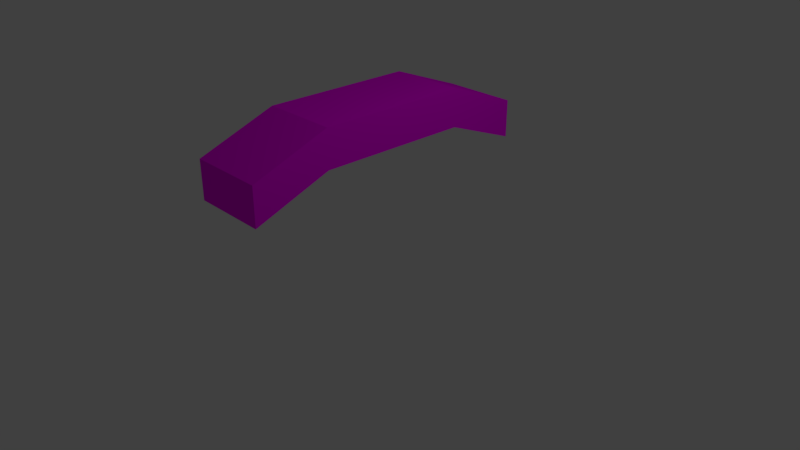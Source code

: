 # Source: Bridge.blend  (saved by Blender 2.79.0; exported with 4.5.12 LTS)
import bpy
from mathutils import Matrix  # noqa: F401  (used for matrix-valued properties, if any)

bpy.ops.wm.read_factory_settings(use_empty=True)
scene = bpy.context.scene
scene.name = 'Scene'

# ---- collections
col_collection_1 = bpy.data.collections.new('Collection 1'); scene.collection.children.link(col_collection_1)

# ---- materials (node trees are filled in below, after node groups)
mat_material_001 = bpy.data.materials.new('Material.001')
mat_material_001.alpha_threshold = 0.0
mat_material_001.use_transparent_shadow = False
mat_material_001.diffuse_color = (1.0, 0.0, 1.0, 1.0)
mat_material_001.roughness = 0.5
mat_material_002 = bpy.data.materials.new('Material.002')
mat_material_002.alpha_threshold = 0.0
mat_material_002.use_transparent_shadow = False
mat_material_002.diffuse_color = (0.0, 1.0, 1.0, 1.0)
mat_material_002.roughness = 0.5
mat_material_003 = bpy.data.materials.new('Material.003')
mat_material_003.alpha_threshold = 0.0
mat_material_003.use_transparent_shadow = False
mat_material_003.diffuse_color = (1.0, 1.0, 0.0, 1.0)
mat_material_003.roughness = 0.5

# ---- material node trees

# ---- world
world_world = bpy.data.worlds.new('World'); scene.world = world_world
world_world.color = (0.05088, 0.05088, 0.05088)
world_world.use_sun_shadow = False
world_world.sun_shadow_jitter_overblur = 0.0
world_world.cycles.sampling_method = 'MANUAL'

# ---- cameras
cam_camera = bpy.data.cameras.new('Camera')
cam_camera.clip_end = 100.0
cam_camera.lens = 35.0
cam_camera.sensor_width = 32.0
cam_camera.sensor_height = 18.0
cam_camera.ortho_scale = 7.314
cam_camera.dof.focus_distance = 0.0
cam_camera.dof.aperture_fstop = 128.0

# ---- lights
light_lamp = bpy.data.lights.new('Lamp', 'POINT')
light_lamp.transmission_factor = 0.0
light_lamp.cutoff_distance = 30.0
light_lamp.energy = 100.0
light_lamp.shadow_buffer_clip_start = 1.001
light_lamp.shadow_soft_size = 0.1
light_lamp.shadow_maximum_resolution = 0.006
light_lamp.use_absolute_resolution = True

# ---- meshes
me_cube_023 = bpy.data.meshes.new('Cube.023')
me_cube_023.from_pydata([(-1.0, -1.0, 6.408), (-1.0, -1.0, 8.408), (-1.0, 1.0, 4.895), (-1.0, 1.0, 6.902), (1.0, -1.0, 6.408), (1.0, -1.0, 8.408), (1.0, 1.0, 4.895), (1.0, 1.0, 6.902)], [], [(0, 1, 3, 2), (2, 3, 7, 6), (6, 7, 5, 4), (4, 5, 1, 0), (2, 6, 4, 0), (7, 3, 1, 5)])
me_cube_023.materials.append(mat_material_001)
me_cube_023.materials.append(mat_material_002)
me_cube_023.materials.append(mat_material_003)
me_cube_023.use_remesh_preserve_volume = False
me_cube_023.use_remesh_preserve_attributes = False
me_cube_023.use_mirror_vertex_groups = False
me_cube_023.update()
me_cube_000 = bpy.data.meshes.new('Cube.000')
me_cube_000.from_pydata([(-1.0, -5.0, 6.408), (-1.0, -5.0, 8.408), (1.0, -5.0, 6.408), (1.0, -5.0, 8.408), (-1.0, -7.0, 4.895), (-1.0, -7.0, 6.902), (-1.0, -5.0, 6.408), (-1.0, -5.0, 8.408), (1.0, -7.0, 4.895), (1.0, -7.0, 6.902), (1.0, -5.0, 6.408), (1.0, -5.0, 8.408)], [], [(2, 3, 1, 0), (4, 5, 7, 6), (10, 11, 9, 8), (8, 9, 5, 4), (6, 10, 8, 4), (11, 7, 5, 9)])
me_cube_000.materials.append(mat_material_001)
me_cube_000.materials.append(mat_material_002)
me_cube_000.materials.append(mat_material_003)
me_cube_000.use_remesh_preserve_volume = False
me_cube_000.use_remesh_preserve_attributes = False
me_cube_000.use_mirror_vertex_groups = False
me_cube_000.update()
me_cube_001 = bpy.data.meshes.new('Cube.001')
me_cube_001.from_pydata([(-1.0, -5.0, 6.408), (-1.0, -5.0, 8.408), (-1.0, -3.0, 6.408), (-1.0, -3.0, 8.408), (1.0, -5.0, 6.408), (1.0, -5.0, 8.408), (1.0, -3.0, 6.408), (1.0, -3.0, 8.408), (-1.0, -5.0, 6.408), (-1.0, -5.0, 8.408), (1.0, -5.0, 6.408), (1.0, -5.0, 8.408)], [], [(0, 1, 3, 2), (2, 3, 7, 6), (6, 7, 5, 4), (2, 6, 4, 0), (7, 3, 1, 5), (8, 9, 11, 10)])
me_cube_001.materials.append(mat_material_001)
me_cube_001.materials.append(mat_material_002)
me_cube_001.materials.append(mat_material_003)
me_cube_001.use_remesh_preserve_volume = False
me_cube_001.use_remesh_preserve_attributes = False
me_cube_001.use_mirror_vertex_groups = False
me_cube_001.update()
me_cube_002 = bpy.data.meshes.new('Cube.002')
me_cube_002.from_pydata([(-1.0, -3.0, 6.408), (-1.0, -3.0, 8.408), (-1.0, -1.0, 6.408), (-1.0, -1.0, 8.408), (1.0, -3.0, 6.408), (1.0, -3.0, 8.408), (1.0, -1.0, 6.408), (1.0, -1.0, 8.408)], [], [(0, 1, 3, 2), (2, 3, 7, 6), (6, 7, 5, 4), (4, 5, 1, 0), (2, 6, 4, 0), (7, 3, 1, 5)])
me_cube_002.materials.append(mat_material_001)
me_cube_002.materials.append(mat_material_002)
me_cube_002.materials.append(mat_material_003)
me_cube_002.use_remesh_preserve_volume = False
me_cube_002.use_remesh_preserve_attributes = False
me_cube_002.use_mirror_vertex_groups = False
me_cube_002.update()

# ---- objects
ob_lamp = bpy.data.objects.new('Lamp', light_lamp)
ob_camera = bpy.data.objects.new('Camera', cam_camera)
ob_cube_8bridge = bpy.data.objects.new('Cube.8Bridge', me_cube_023)
ob_cube_8bridge_001 = bpy.data.objects.new('Cube.8Bridge.001', me_cube_000)
ob_cube_8bridge_002 = bpy.data.objects.new('Cube.8Bridge.002', me_cube_001)
ob_cube_8bridge_003 = bpy.data.objects.new('Cube.8Bridge.003', me_cube_002)

# ---- transforms, parenting, visibility, modifiers, constraints
ob_lamp.location = (4.076, 1.005, 5.904)
ob_lamp.rotation_euler = (0.6503, 0.05522, 1.866)
ob_lamp.lock_rotations_4d = False
ob_lamp.empty_display_type = 'ARROWS'
ob_lamp.color = (0.0, 0.0, 0.0, 0.0)
ob_lamp.lineart.crease_threshold = 0.0
ob_camera.location = (7.481, -6.508, 5.344)
ob_camera.rotation_euler = (1.109, 0.0, 0.8149)
ob_camera.lock_rotations_4d = False
ob_camera.empty_display_type = 'ARROWS'
ob_camera.color = (0.0, 0.0, 0.0, 0.0)
ob_camera.display_type = 'WIRE'
ob_camera.lineart.crease_threshold = 0.0
ob_cube_8bridge.location = (0.0, 1.5, 0.0)
ob_cube_8bridge.scale = (0.5, 0.5, 0.25)
ob_cube_8bridge.lineart.crease_threshold = 0.0
ob_cube_8bridge_001.location = (0.0, 1.5, 0.0)
ob_cube_8bridge_001.scale = (0.5, 0.5, 0.25)
ob_cube_8bridge_001.lineart.crease_threshold = 0.0
ob_cube_8bridge_002.location = (0.0, 1.5, 0.0)
ob_cube_8bridge_002.scale = (0.5, 0.5, 0.25)
ob_cube_8bridge_002.lineart.crease_threshold = 0.0
ob_cube_8bridge_003.location = (0.0, 1.5, 0.0)
ob_cube_8bridge_003.scale = (0.5, 0.5, 0.25)
ob_cube_8bridge_003.lineart.crease_threshold = 0.0

# ---- collection membership
col_collection_1.objects.link(ob_lamp)
col_collection_1.objects.link(ob_camera)
col_collection_1.objects.link(ob_cube_8bridge)
col_collection_1.objects.link(ob_cube_8bridge_001)
col_collection_1.objects.link(ob_cube_8bridge_002)
col_collection_1.objects.link(ob_cube_8bridge_003)

# ---- scene / render settings (as saved in the file)
scene.camera = ob_camera
scene.frame_start = 1; scene.frame_end = 250; scene.frame_set(1)
scene.render.engine = 'BLENDER_EEVEE_NEXT'
scene.render.resolution_percentage = 50
scene.render.dither_intensity = 0.0
scene.cycles.use_denoising = False
scene.cycles.samples = 128
scene.cycles.sampling_pattern = 'TABULATED_SOBOL'
scene.cycles.use_adaptive_sampling = False
scene.cycles.use_light_tree = False
scene.cycles.blur_glossy = 0.0
scene.cycles.sample_clamp_indirect = 0.0
scene.view_settings.view_transform = 'Standard'
bpy.context.view_layer.update()
